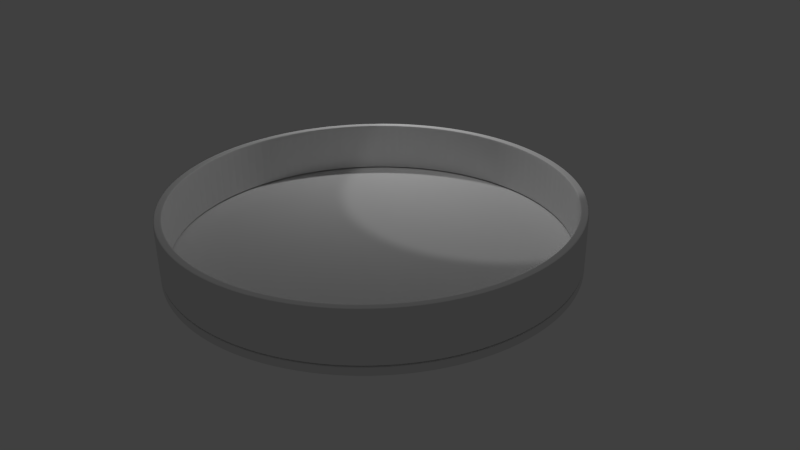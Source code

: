 # Source: bee_arena_2.blend  (saved by Blender 2.76.0; exported with 4.5.12 LTS)
import bpy
from mathutils import Matrix  # noqa: F401  (used for matrix-valued properties, if any)

bpy.ops.wm.read_factory_settings(use_empty=True)
scene = bpy.context.scene
scene.name = 'Scene'

# ---- collections
col_collection_1 = bpy.data.collections.new('Collection 1'); scene.collection.children.link(col_collection_1)
col_collection_2 = bpy.data.collections.new('Collection 2'); scene.collection.children.link(col_collection_2)

# ---- materials (node trees are filled in below, after node groups)
mat_arena_floor = bpy.data.materials.new('Arena Floor')
mat_arena_floor.alpha_threshold = 0.0
mat_arena_floor.use_transparent_shadow = False
mat_arena_floor.roughness = 0.5
mat_arena_glass = bpy.data.materials.new('Arena Glass')
mat_arena_glass.alpha_threshold = 0.0
mat_arena_glass.use_transparent_shadow = False
mat_arena_glass.roughness = 0.5

# ---- material node trees

# ---- world
world_world = bpy.data.worlds.new('World'); scene.world = world_world
world_world.color = (0.05088, 0.05088, 0.05088)
world_world.use_sun_shadow = False
world_world.sun_shadow_jitter_overblur = 0.0
world_world.cycles.sampling_method = 'MANUAL'
world_world.cycles.sample_map_resolution = 256

# ---- cameras
cam_camera = bpy.data.cameras.new('Camera')
cam_camera.clip_end = 100.0
cam_camera.lens = 35.0
cam_camera.sensor_width = 32.0
cam_camera.sensor_height = 18.0
cam_camera.ortho_scale = 7.314
cam_camera.dof.focus_distance = 0.0
cam_camera.dof.aperture_fstop = 128.0

# ---- lights
light_spot = bpy.data.lights.new('Spot', 'SPOT')
light_spot.transmission_factor = 0.0
light_spot.energy = 100.0
light_spot.shadow_buffer_clip_start = 0.5
light_spot.shadow_soft_size = 0.1
light_spot.shadow_maximum_resolution = 0.006
light_spot.use_absolute_resolution = True
light_spot.cycles.use_multiple_importance_sampling = False
light_point = bpy.data.lights.new('Point', 'POINT')
light_point.transmission_factor = 0.0
light_point.energy = 100.0
light_point.shadow_buffer_clip_start = 0.5
light_point.shadow_soft_size = 0.1
light_point.shadow_maximum_resolution = 0.006
light_point.use_absolute_resolution = True
light_point.cycles.use_multiple_importance_sampling = False

# ---- meshes
me_cylinder_002 = bpy.data.meshes.new('Cylinder.002')
me_cylinder_002.from_pydata([(0.0, 1.0, -1.0), (0.0, 1.0, 0.119), (0.1951, 0.9808, -1.0), (0.1951, 0.9808, 0.119), (0.3827, 0.9239, -1.0), (0.3827, 0.9239, 0.119), (0.5556, 0.8315, -1.0), (0.5556, 0.8315, 0.119), (0.7071, 0.7071, -1.0), (0.7071, 0.7071, 0.119), (0.8315, 0.5556, -1.0), (0.8315, 0.5556, 0.119), (0.9239, 0.3827, -1.0), (0.9239, 0.3827, 0.119), (0.9808, 0.1951, -1.0), (0.9808, 0.1951, 0.119), (1.0, 7.55e-08, -1.0), (1.0, 7.55e-08, 0.119), (0.9808, -0.1951, -1.0), (0.9808, -0.1951, 0.119), (0.9239, -0.3827, -1.0), (0.9239, -0.3827, 0.119), (0.8315, -0.5556, -1.0), (0.8315, -0.5556, 0.119), (0.7071, -0.7071, -1.0), (0.7071, -0.7071, 0.119), (0.5556, -0.8315, -1.0), (0.5556, -0.8315, 0.119), (0.3827, -0.9239, -1.0), (0.3827, -0.9239, 0.119), (0.1951, -0.9808, -1.0), (0.1951, -0.9808, 0.119), (-3.258e-07, -1.0, -1.0), (-3.258e-07, -1.0, 0.119), (-0.1951, -0.9808, -1.0), (-0.1951, -0.9808, 0.119), (-0.3827, -0.9239, -1.0), (-0.3827, -0.9239, 0.119), (-0.5556, -0.8315, -1.0), (-0.5556, -0.8315, 0.119), (-0.7071, -0.7071, -1.0), (-0.7071, -0.7071, 0.119), (-0.8315, -0.5556, -1.0), (-0.8315, -0.5556, 0.119), (-0.9239, -0.3827, -1.0), (-0.9239, -0.3827, 0.119), (-0.9808, -0.1951, -1.0), (-0.9808, -0.1951, 0.119), (-1.0, 9.656e-07, -1.0), (-1.0, 9.656e-07, 0.119), (-0.9808, 0.1951, -1.0), (-0.9808, 0.1951, 0.119), (-0.9239, 0.3827, -1.0), (-0.9239, 0.3827, 0.119), (-0.8315, 0.5556, -1.0), (-0.8315, 0.5556, 0.119), (-0.7071, 0.7071, -1.0), (-0.7071, 0.7071, 0.119), (-0.5556, 0.8315, -1.0), (-0.5556, 0.8315, 0.119), (-0.3827, 0.9239, -1.0), (-0.3827, 0.9239, 0.119), (-0.1951, 0.9808, -1.0), (-0.1951, 0.9808, 0.119), (0.0, 1.0, -0.2143), (0.1951, 0.9808, -0.2143), (0.3827, 0.9239, -0.2143), (0.5556, 0.8315, -0.2143), (0.7071, 0.7071, -0.2143), (0.8315, 0.5556, -0.2143), (0.9239, 0.3827, -0.2143), (0.9808, 0.1951, -0.2143), (1.0, 7.55e-08, -0.2143), (0.9808, -0.1951, -0.2143), (0.9239, -0.3827, -0.2143), (0.8315, -0.5556, -0.2143), (0.7071, -0.7071, -0.2143), (0.5556, -0.8315, -0.2143), (0.3827, -0.9239, -0.2143), (0.1951, -0.9808, -0.2143), (-3.258e-07, -1.0, -0.2143), (-0.1951, -0.9808, -0.2143), (-0.3827, -0.9239, -0.2143), (-0.5556, -0.8315, -0.2143), (-0.7071, -0.7071, -0.2143), (-0.8315, -0.5556, -0.2143), (-0.9239, -0.3827, -0.2143), (-0.9808, -0.1951, -0.2143), (-1.0, 9.656e-07, -0.2143), (-0.9808, 0.1951, -0.2143), (-0.9239, 0.3827, -0.2143), (-0.8315, 0.5556, -0.2143), (-0.7071, 0.7071, -0.2143), (-0.5556, 0.8315, -0.2143), (-0.3827, 0.9239, -0.2143), (-0.1951, 0.9808, -0.2143), (0.1951, 0.9808, -0.6795), (0.3827, 0.9239, -0.6795), (0.5556, 0.8315, -0.6795), (0.7071, 0.7071, -0.6795), (0.8315, 0.5556, -0.6795), (0.9239, 0.3827, -0.6795), (0.9808, 0.1951, -0.6795), (1.0, 7.55e-08, -0.6795), (0.9808, -0.1951, -0.6795), (0.9239, -0.3827, -0.6795), (0.8315, -0.5556, -0.6795), (0.7071, -0.7071, -0.6795), (0.5556, -0.8315, -0.6795), (0.3827, -0.9239, -0.6795), (0.1951, -0.9808, -0.6795), (-3.258e-07, -1.0, -0.6795), (-0.1951, -0.9808, -0.6795), (-0.3827, -0.9239, -0.6795), (-0.5556, -0.8315, -0.6795), (-0.7071, -0.7071, -0.6795), (-0.8315, -0.5556, -0.6795), (-0.9239, -0.3827, -0.6795), (-0.9808, -0.1951, -0.6795), (-1.0, 9.656e-07, -0.6795), (-0.9808, 0.1951, -0.6795), (-0.9239, 0.3827, -0.6795), (-0.8315, 0.5556, -0.6795), (-0.7071, 0.7071, -0.6795), (-0.5556, 0.8315, -0.6795), (-0.3827, 0.9239, -0.6795), (-0.1951, 0.9808, -0.6795), (0.0, 1.0, -0.6795), (0.192, 0.9653, 0.119), (1.87e-09, 0.9843, 0.119), (0.3767, 0.9093, 0.119), (0.5468, 0.8184, 0.119), (0.696, 0.696, 0.119), (0.8184, 0.5468, 0.119), (0.9093, 0.3767, 0.119), (0.9653, 0.192, 0.119), (0.9843, 7.894e-08, 0.119), (0.9653, -0.192, 0.119), (0.9093, -0.3767, 0.119), (0.8184, -0.5468, 0.119), (0.696, -0.696, 0.119), (0.5468, -0.8184, 0.119), (0.3767, -0.9093, 0.119), (0.192, -0.9653, 0.119), (-3.188e-07, -0.9843, 0.119), (-0.192, -0.9653, 0.119), (-0.3767, -0.9093, 0.119), (-0.5468, -0.8184, 0.119), (-0.696, -0.696, 0.119), (-0.8184, -0.5468, 0.119), (-0.9093, -0.3767, 0.119), (-0.9653, -0.192, 0.119), (-0.9843, 9.55e-07, 0.119), (-0.9653, 0.192, 0.119), (-0.9093, 0.3767, 0.119), (-0.8184, 0.5468, 0.119), (-0.696, 0.696, 0.119), (-0.5468, 0.8184, 0.119), (-0.3767, 0.9093, 0.119), (-0.192, 0.9653, 0.119), (2.983e-09, 0.9749, -1.0), (0.1902, 0.9561, -1.0), (0.3731, 0.9007, -1.0), (0.5416, 0.8106, -1.0), (0.6893, 0.6893, -1.0), (0.8106, 0.5416, -1.0), (0.9007, 0.3731, -1.0), (0.9561, 0.1902, -1.0), (0.9749, 8.1e-08, -1.0), (0.9561, -0.1902, -1.0), (0.9007, -0.3731, -1.0), (0.8106, -0.5416, -1.0), (0.6893, -0.6893, -1.0), (0.5416, -0.8106, -1.0), (0.3731, -0.9007, -1.0), (0.1902, -0.9561, -1.0), (-3.147e-07, -0.9749, -1.0), (-0.1902, -0.9561, -1.0), (-0.3731, -0.9007, -1.0), (-0.5416, -0.8106, -1.0), (-0.6893, -0.6893, -1.0), (-0.8106, -0.5416, -1.0), (-0.9007, -0.3731, -1.0), (-0.9561, -0.1902, -1.0), (-0.9749, 9.487e-07, -1.0), (-0.9561, 0.1902, -1.0), (-0.9007, 0.3731, -1.0), (-0.8106, 0.5416, -1.0), (-0.6893, 0.6893, -1.0), (-0.5416, 0.8106, -1.0), (-0.3731, 0.9007, -1.0), (-0.1902, 0.9561, -1.0)], [], [(64, 1, 3, 65), (65, 3, 5, 66), (66, 5, 7, 67), (67, 7, 9, 68), (68, 9, 11, 69), (69, 11, 13, 70), (70, 13, 15, 71), (71, 15, 17, 72), (72, 17, 19, 73), (73, 19, 21, 74), (74, 21, 23, 75), (75, 23, 25, 76), (76, 25, 27, 77), (77, 27, 29, 78), (78, 29, 31, 79), (79, 31, 33, 80), (80, 33, 35, 81), (81, 35, 37, 82), (82, 37, 39, 83), (83, 39, 41, 84), (84, 41, 43, 85), (85, 43, 45, 86), (86, 45, 47, 87), (87, 47, 49, 88), (88, 49, 51, 89), (89, 51, 53, 90), (90, 53, 55, 91), (91, 55, 57, 92), (92, 57, 59, 93), (93, 59, 61, 94), (15, 13, 134, 135), (95, 63, 1, 64), (94, 61, 63, 95), (48, 50, 185, 184), (125, 94, 95, 126), (126, 95, 64, 127), (124, 93, 94, 125), (123, 92, 93, 124), (122, 91, 92, 123), (121, 90, 91, 122), (120, 89, 90, 121), (119, 88, 89, 120), (118, 87, 88, 119), (117, 86, 87, 118), (116, 85, 86, 117), (115, 84, 85, 116), (114, 83, 84, 115), (113, 82, 83, 114), (112, 81, 82, 113), (111, 80, 81, 112), (110, 79, 80, 111), (109, 78, 79, 110), (108, 77, 78, 109), (107, 76, 77, 108), (106, 75, 76, 107), (105, 74, 75, 106), (104, 73, 74, 105), (103, 72, 73, 104), (102, 71, 72, 103), (101, 70, 71, 102), (100, 69, 70, 101), (99, 68, 69, 100), (98, 67, 68, 99), (97, 66, 67, 98), (96, 65, 66, 97), (127, 64, 65, 96), (0, 127, 96, 2), (2, 96, 97, 4), (4, 97, 98, 6), (6, 98, 99, 8), (8, 99, 100, 10), (10, 100, 101, 12), (12, 101, 102, 14), (14, 102, 103, 16), (16, 103, 104, 18), (18, 104, 105, 20), (20, 105, 106, 22), (22, 106, 107, 24), (24, 107, 108, 26), (26, 108, 109, 28), (28, 109, 110, 30), (30, 110, 111, 32), (32, 111, 112, 34), (34, 112, 113, 36), (36, 113, 114, 38), (38, 114, 115, 40), (40, 115, 116, 42), (42, 116, 117, 44), (44, 117, 118, 46), (46, 118, 119, 48), (48, 119, 120, 50), (50, 120, 121, 52), (52, 121, 122, 54), (54, 122, 123, 56), (56, 123, 124, 58), (58, 124, 125, 60), (62, 126, 127, 0), (60, 125, 126, 62), (128, 129, 159, 158, 157, 156, 155, 154, 153, 152, 151, 150, 149, 148, 147, 146, 145, 144, 143, 142, 141, 140, 139, 138, 137, 136, 135, 134, 133, 132, 131, 130), (33, 31, 143, 144), (51, 49, 152, 153), (7, 5, 130, 131), (25, 23, 139, 140), (43, 41, 148, 149), (61, 59, 157, 158), (17, 15, 135, 136), (35, 33, 144, 145), (53, 51, 153, 154), (9, 7, 131, 132), (27, 25, 140, 141), (45, 43, 149, 150), (63, 61, 158, 159), (19, 17, 136, 137), (37, 35, 145, 146), (55, 53, 154, 155), (11, 9, 132, 133), (29, 27, 141, 142), (47, 45, 150, 151), (3, 1, 129, 128), (1, 63, 159, 129), (21, 19, 137, 138), (39, 37, 146, 147), (57, 55, 155, 156), (13, 11, 133, 134), (31, 29, 142, 143), (49, 47, 151, 152), (5, 3, 128, 130), (23, 21, 138, 139), (41, 39, 147, 148), (59, 57, 156, 157), (160, 161, 162, 163, 164, 165, 166, 167, 168, 169, 170, 171, 172, 173, 174, 175, 176, 177, 178, 179, 180, 181, 182, 183, 184, 185, 186, 187, 188, 189, 190, 191), (4, 6, 163, 162), (22, 24, 172, 171), (40, 42, 181, 180), (58, 60, 190, 189), (14, 16, 168, 167), (32, 34, 177, 176), (50, 52, 186, 185), (6, 8, 164, 163), (24, 26, 173, 172), (42, 44, 182, 181), (60, 62, 191, 190), (16, 18, 169, 168), (34, 36, 178, 177), (52, 54, 187, 186), (8, 10, 165, 164), (26, 28, 174, 173), (44, 46, 183, 182), (0, 2, 161, 160), (62, 0, 160, 191), (18, 20, 170, 169), (36, 38, 179, 178), (54, 56, 188, 187), (10, 12, 166, 165), (28, 30, 175, 174), (46, 48, 184, 183), (2, 4, 162, 161), (20, 22, 171, 170), (38, 40, 180, 179), (56, 58, 189, 188), (12, 14, 167, 166), (30, 32, 176, 175)])
me_cylinder_002.materials.append(mat_arena_floor)
me_cylinder_002.use_remesh_preserve_volume = False
me_cylinder_002.use_remesh_preserve_attributes = False
me_cylinder_002.use_mirror_vertex_groups = False
me_cylinder_002.update()
me_cylinder_004 = bpy.data.meshes.new('Cylinder.004')
me_cylinder_004.from_pydata([(-7.194e-08, 1.0, -0.1254), (-7.194e-08, 1.0, 0.1254), (0.1951, 0.9808, -0.1254), (0.1951, 0.9808, 0.1254), (0.3827, 0.9239, -0.1254), (0.3827, 0.9239, 0.1254), (0.5556, 0.8315, -0.1254), (0.5556, 0.8315, 0.1254), (0.7071, 0.7071, -0.1254), (0.7071, 0.7071, 0.1254), (0.8315, 0.5556, -0.1254), (0.8315, 0.5556, 0.1254), (0.9239, 0.3827, -0.1254), (0.9239, 0.3827, 0.1254), (0.9808, 0.1951, -0.1254), (0.9808, 0.1951, 0.1254), (1.0, -2.537e-07, -0.1254), (1.0, -2.537e-07, 0.1254), (0.9808, -0.1951, -0.1254), (0.9808, -0.1951, 0.1254), (0.9239, -0.3827, -0.1254), (0.9239, -0.3827, 0.1254), (0.8315, -0.5556, -0.1254), (0.8315, -0.5556, 0.1254), (0.7071, -0.7071, -0.1254), (0.7071, -0.7071, 0.1254), (0.5556, -0.8315, -0.1254), (0.5556, -0.8315, 0.1254), (0.3827, -0.9239, -0.1254), (0.3827, -0.9239, 0.1254), (0.1951, -0.9808, -0.1254), (0.1951, -0.9808, 0.1254), (-3.978e-07, -1.0, -0.1254), (-3.978e-07, -1.0, 0.1254), (-0.1951, -0.9808, -0.1254), (-0.1951, -0.9808, 0.1254), (-0.3827, -0.9239, -0.1254), (-0.3827, -0.9239, 0.1254), (-0.5556, -0.8315, -0.1254), (-0.5556, -0.8315, 0.1254), (-0.7071, -0.7071, -0.1254), (-0.7071, -0.7071, 0.1254), (-0.8315, -0.5556, -0.1254), (-0.8315, -0.5556, 0.1254), (-0.9239, -0.3827, -0.1254), (-0.9239, -0.3827, 0.1254), (-0.9808, -0.1951, -0.1254), (-0.9808, -0.1951, 0.1254), (-1.0, 6.364e-07, -0.1254), (-1.0, 6.364e-07, 0.1254), (-0.9808, 0.1951, -0.1254), (-0.9808, 0.1951, 0.1254), (-0.9239, 0.3827, -0.1254), (-0.9239, 0.3827, 0.1254), (-0.8315, 0.5556, -0.1254), (-0.8315, 0.5556, 0.1254), (-0.7071, 0.7071, -0.1254), (-0.7071, 0.7071, 0.1254), (-0.5556, 0.8315, -0.1254), (-0.5556, 0.8315, 0.1254), (-0.3827, 0.9239, -0.1254), (-0.3827, 0.9239, 0.1254), (-0.1951, 0.9808, -0.1254), (-0.1951, 0.9808, 0.1254), (0.1876, 0.9431, 0.1254), (-6.621e-08, 0.9616, 0.1254), (0.368, 0.8884, 0.1254), (0.5342, 0.7995, 0.1254), (0.6799, 0.6799, 0.1254), (0.7995, 0.5342, 0.1254), (0.8884, 0.368, 0.1254), (0.9431, 0.1876, 0.1254), (0.9616, -2.447e-07, 0.1254), (0.9431, -0.1876, 0.1254), (0.8884, -0.368, 0.1254), (0.7995, -0.5342, 0.1254), (0.6799, -0.6799, 0.1254), (0.5342, -0.7995, 0.1254), (0.368, -0.8884, 0.1254), (0.1876, -0.9431, 0.1254), (-3.795e-07, -0.9616, 0.1254), (-0.1876, -0.9431, 0.1254), (-0.368, -0.8884, 0.1254), (-0.5342, -0.7995, 0.1254), (-0.6799, -0.6799, 0.1254), (-0.7995, -0.5342, 0.1254), (-0.8884, -0.368, 0.1254), (-0.9431, -0.1876, 0.1254), (-0.9616, 6.112e-07, 0.1254), (-0.9431, 0.1876, 0.1254), (-0.8884, 0.368, 0.1254), (-0.7995, 0.5342, 0.1254), (-0.6799, 0.6799, 0.1254), (-0.5342, 0.7995, 0.1254), (-0.368, 0.8884, 0.1254), (-0.1876, 0.9431, 0.1254), (0.1876, 0.9431, -0.1254), (-6.621e-08, 0.9616, -0.1254), (0.368, 0.8884, -0.1254), (0.5342, 0.7995, -0.1254), (0.6799, 0.6799, -0.1254), (0.7995, 0.5342, -0.1254), (0.8884, 0.368, -0.1254), (0.9431, 0.1876, -0.1254), (0.9616, -2.447e-07, -0.1254), (0.9431, -0.1876, -0.1254), (0.8884, -0.368, -0.1254), (0.7995, -0.5342, -0.1254), (0.6799, -0.6799, -0.1254), (0.5342, -0.7995, -0.1254), (0.368, -0.8884, -0.1254), (0.1876, -0.9431, -0.1254), (-3.795e-07, -0.9616, -0.1254), (-0.1876, -0.9431, -0.1254), (-0.368, -0.8884, -0.1254), (-0.5342, -0.7995, -0.1254), (-0.6799, -0.6799, -0.1254), (-0.7995, -0.5342, -0.1254), (-0.8884, -0.368, -0.1254), (-0.9431, -0.1876, -0.1254), (-0.9616, 6.112e-07, -0.1254), (-0.9431, 0.1876, -0.1254), (-0.8884, 0.368, -0.1254), (-0.7995, 0.5342, -0.1254), (-0.6799, 0.6799, -0.1254), (-0.5342, 0.7995, -0.1254), (-0.368, 0.8884, -0.1254), (-0.1876, 0.9431, -0.1254), (-7.194e-08, 1.0, 0.111), (0.1951, 0.9808, 0.111), (0.3827, 0.9239, 0.111), (0.5556, 0.8315, 0.111), (0.7071, 0.7071, 0.111), (0.8315, 0.5556, 0.111), (0.9239, 0.3827, 0.111), (0.9808, 0.1951, 0.111), (1.0, -2.537e-07, 0.111), (0.9808, -0.1951, 0.111), (0.9239, -0.3827, 0.111), (0.8315, -0.5556, 0.111), (0.7071, -0.7071, 0.111), (0.5556, -0.8315, 0.111), (0.3827, -0.9239, 0.111), (0.1951, -0.9808, 0.111), (-3.978e-07, -1.0, 0.111), (-0.1951, -0.9808, 0.111), (-0.3827, -0.9239, 0.111), (-0.5556, -0.8315, 0.111), (-0.7071, -0.7071, 0.111), (-0.8315, -0.5556, 0.111), (-0.9239, -0.3827, 0.111), (-0.9808, -0.1951, 0.111), (-1.0, 6.364e-07, 0.111), (-0.9808, 0.1951, 0.111), (-0.9239, 0.3827, 0.111), (-0.8315, 0.5556, 0.111), (-0.7071, 0.7071, 0.111), (-0.5556, 0.8315, 0.111), (-0.3827, 0.9239, 0.111), (-0.1951, 0.9808, 0.111), (0.1951, 0.9808, -0.113), (0.3827, 0.9239, -0.113), (0.5556, 0.8315, -0.113), (0.7071, 0.7071, -0.113), (0.8315, 0.5556, -0.113), (0.9239, 0.3827, -0.113), (0.9808, 0.1951, -0.113), (1.0, -2.537e-07, -0.113), (0.9808, -0.1951, -0.113), (0.9239, -0.3827, -0.113), (0.8315, -0.5556, -0.113), (0.7071, -0.7071, -0.113), (0.5556, -0.8315, -0.113), (0.3827, -0.9239, -0.113), (0.1951, -0.9808, -0.113), (-3.978e-07, -1.0, -0.113), (-0.1951, -0.9808, -0.113), (-0.3827, -0.9239, -0.113), (-0.5556, -0.8315, -0.113), (-0.7071, -0.7071, -0.113), (-0.8315, -0.5556, -0.113), (-0.9239, -0.3827, -0.113), (-0.9808, -0.1951, -0.113), (-1.0, 6.364e-07, -0.113), (-0.9808, 0.1951, -0.113), (-0.9239, 0.3827, -0.113), (-0.8315, 0.5556, -0.113), (-0.7071, 0.7071, -0.113), (-0.5556, 0.8315, -0.113), (-0.3827, 0.9239, -0.113), (-0.1951, 0.9808, -0.113), (-7.194e-08, 1.0, -0.113), (0.5342, -0.7995, 0.114), (0.368, -0.8884, 0.114), (-6.621e-08, 0.9616, 0.114), (0.1876, 0.9431, 0.114), (-0.7995, 0.5342, 0.114), (-0.6799, 0.6799, 0.114), (0.1876, -0.9431, 0.114), (0.368, 0.8884, 0.114), (-0.5342, 0.7995, 0.114), (-3.795e-07, -0.9616, 0.114), (0.5342, 0.7995, 0.114), (-0.368, 0.8884, 0.114), (-0.1876, -0.9431, 0.114), (0.6799, 0.6799, 0.114), (-0.1876, 0.9431, 0.114), (-0.368, -0.8884, 0.114), (0.7995, 0.5342, 0.114), (-0.5342, -0.7995, 0.114), (0.8884, 0.368, 0.114), (-0.6799, -0.6799, 0.114), (0.9431, 0.1876, 0.114), (-0.7995, -0.5342, 0.114), (0.9616, -2.447e-07, 0.114), (-0.8884, -0.368, 0.114), (0.9431, -0.1876, 0.114), (-0.9431, -0.1876, 0.114), (0.8884, -0.368, 0.114), (-0.9616, 6.112e-07, 0.114), (0.7995, -0.5342, 0.114), (-0.9431, 0.1876, 0.114), (0.6799, -0.6799, 0.114), (-0.8884, 0.368, 0.114), (0.5342, -0.7995, -0.1141), (-6.621e-08, 0.9616, -0.1141), (-0.7995, 0.5342, -0.1141), (0.368, -0.8884, -0.1141), (0.1876, 0.9431, -0.1141), (-0.6799, 0.6799, -0.1141), (0.1876, -0.9431, -0.1141), (0.368, 0.8884, -0.1141), (-0.5342, 0.7995, -0.1141), (-3.795e-07, -0.9616, -0.1141), (0.5342, 0.7995, -0.1141), (-0.368, 0.8884, -0.1141), (-0.1876, -0.9431, -0.1141), (0.6799, 0.6799, -0.1141), (-0.1876, 0.9431, -0.1141), (-0.368, -0.8884, -0.1141), (0.7995, 0.5342, -0.1141), (-0.5342, -0.7995, -0.1141), (0.8884, 0.368, -0.1141), (-0.6799, -0.6799, -0.1141), (0.9431, 0.1876, -0.1141), (-0.7995, -0.5342, -0.1141), (0.9616, -2.447e-07, -0.1141), (-0.8884, -0.368, -0.1141), (0.9431, -0.1876, -0.1141), (-0.9431, -0.1876, -0.1141), (0.8884, -0.368, -0.1141), (-0.9616, 6.112e-07, -0.1141), (0.7995, -0.5342, -0.1141), (-0.9431, 0.1876, -0.1141), (0.6799, -0.6799, -0.1141), (-0.8884, 0.368, -0.1141), (0.9534, -0.1897, 0.1254), (0.8981, -0.372, 0.1254), (-0.372, -0.8981, 0.1254), (-0.5401, -0.8083, 0.1254), (-0.8083, 0.5401, 0.1254), (-0.6874, 0.6874, 0.1254), (0.8083, 0.5401, 0.1254), (0.8981, 0.372, 0.1254), (0.372, -0.8981, 0.1254), (0.1897, -0.9534, 0.1254), (-0.9534, -0.1897, 0.1254), (-0.9721, 6.183e-07, 0.1254), (0.1897, 0.9534, 0.1254), (0.372, 0.8981, 0.1254), (0.8083, -0.5401, 0.1254), (-0.6874, -0.6874, 0.1254), (-0.5401, 0.8083, 0.1254), (0.9534, 0.1897, 0.1254), (-3.842e-07, -0.9721, 0.1254), (-0.9534, 0.1897, 0.1254), (0.5401, 0.8083, 0.1254), (0.6874, -0.6874, 0.1254), (-0.8083, -0.5401, 0.1254), (-0.372, 0.8981, 0.1254), (0.9721, -2.47e-07, 0.1254), (-0.1897, -0.9534, 0.1254), (-0.8981, 0.372, 0.1254), (0.6874, 0.6874, 0.1254), (0.5401, -0.8083, 0.1254), (-0.8981, -0.372, 0.1254), (-0.1896, 0.9534, 0.1254), (-6.746e-08, 0.9721, 0.1254), (0.9142, -0.3787, 0.1254), (-0.5497, -0.8227, 0.1254), (-0.6997, 0.6997, 0.1254), (0.9142, 0.3787, 0.1254), (0.193, -0.9705, 0.1254), (-0.9895, 6.293e-07, 0.1254), (0.3787, 0.9142, 0.1254), (0.8227, -0.5497, 0.1254), (-0.6997, -0.6997, 0.1254), (-0.5497, 0.8227, 0.1254), (0.9705, 0.193, 0.1254), (-3.931e-07, -0.9895, 0.1254), (-0.9705, 0.193, 0.1254), (0.5497, 0.8227, 0.1254), (0.6997, -0.6997, 0.1254), (-0.8227, -0.5497, 0.1254), (-0.3787, 0.9142, 0.1254), (0.9895, -2.514e-07, 0.1254), (-0.193, -0.9705, 0.1254), (-0.9142, 0.3787, 0.1254), (0.6997, 0.6997, 0.1254), (0.5497, -0.8227, 0.1254), (-0.9142, -0.3787, 0.1254), (-0.193, 0.9705, 0.1254), (0.9705, -0.193, 0.1254), (-0.3787, -0.9142, 0.1254), (-0.8227, 0.5497, 0.1254), (0.8227, 0.5497, 0.1254), (0.3787, -0.9142, 0.1254), (-0.9705, -0.193, 0.1254), (0.193, 0.9705, 0.1254), (-7.07e-08, 0.9895, 0.1254), (-3.825e-07, -0.9679, -0.1254), (-0.1888, -0.9493, -0.1254), (-0.3704, -0.8942, -0.1254), (-0.5377, -0.8048, -0.1254), (-0.6844, -0.6844, -0.1254), (-0.8048, -0.5377, -0.1254), (0.1888, -0.9493, -0.1254), (0.3704, -0.8942, -0.1254), (0.5377, -0.8048, -0.1254), (0.6844, -0.6844, -0.1254), (0.8048, -0.5377, -0.1254), (0.8942, -0.3704, -0.1254), (0.9493, -0.1888, -0.1254), (0.9679, -2.462e-07, -0.1254), (0.9493, 0.1888, -0.1254), (0.8942, 0.3704, -0.1254), (0.8048, 0.5377, -0.1254), (0.6844, 0.6844, -0.1254), (0.5377, 0.8048, -0.1254), (0.3704, 0.8942, -0.1254), (0.1888, 0.9493, -0.1254), (-6.715e-08, 0.9679, -0.1254), (-0.1888, 0.9493, -0.1254), (-0.3704, 0.8942, -0.1254), (-0.5377, 0.8048, -0.1254), (-0.6844, 0.6844, -0.1254), (-0.8048, 0.5377, -0.1254), (-0.8942, 0.3704, -0.1254), (-0.9493, 0.1888, -0.1254), (-0.9679, 6.154e-07, -0.1254), (-0.9493, -0.1888, -0.1254), (-0.8942, -0.3704, -0.1254), (-3.957e-07, -0.9955, -0.1254), (-0.1942, -0.9764, -0.1254), (-0.381, -0.9198, -0.1254), (-0.5531, -0.8278, -0.1254), (-0.704, -0.704, -0.1254), (-0.8278, -0.5531, -0.1254), (0.1942, -0.9764, -0.1254), (0.381, -0.9198, -0.1254), (0.5531, -0.8278, -0.1254), (0.704, -0.704, -0.1254), (0.8278, -0.5531, -0.1254), (0.9198, -0.381, -0.1254), (0.9764, -0.1942, -0.1254), (0.9955, -2.527e-07, -0.1254), (0.9764, 0.1942, -0.1254), (0.9198, 0.381, -0.1254), (0.8278, 0.5531, -0.1254), (0.704, 0.704, -0.1254), (0.5531, 0.8278, -0.1254), (0.381, 0.9198, -0.1254), (0.1942, 0.9764, -0.1254), (-7.128e-08, 0.9955, -0.1254), (-0.1942, 0.9764, -0.1254), (-0.381, 0.9198, -0.1254), (-0.5531, 0.8278, -0.1254), (-0.704, 0.704, -0.1254), (-0.8278, 0.5531, -0.1254), (-0.9198, 0.381, -0.1254), (-0.9764, 0.1942, -0.1254), (-0.9955, 6.335e-07, -0.1254), (-0.9764, -0.1942, -0.1254), (-0.9198, -0.381, -0.1254)], [], [(128, 1, 3, 129), (129, 3, 5, 130), (130, 5, 7, 131), (131, 7, 9, 132), (132, 9, 11, 133), (133, 11, 13, 134), (134, 13, 15, 135), (135, 15, 17, 136), (136, 17, 19, 137), (137, 19, 21, 138), (138, 21, 23, 139), (139, 23, 25, 140), (140, 25, 27, 141), (141, 27, 29, 142), (142, 29, 31, 143), (143, 31, 33, 144), (144, 33, 35, 145), (145, 35, 37, 146), (146, 37, 39, 147), (147, 39, 41, 148), (148, 41, 43, 149), (149, 43, 45, 150), (150, 45, 47, 151), (151, 47, 49, 152), (152, 49, 51, 153), (153, 51, 53, 154), (154, 53, 55, 155), (155, 55, 57, 156), (156, 57, 59, 157), (157, 59, 61, 158), (257, 256, 73, 74), (159, 63, 1, 128), (158, 61, 63, 159), (227, 224, 109, 110), (259, 258, 82, 83), (261, 260, 91, 92), (263, 262, 69, 70), (265, 264, 78, 79), (267, 266, 87, 88), (269, 268, 64, 66), (270, 257, 74, 75), (271, 259, 83, 84), (272, 261, 92, 93), (273, 263, 70, 71), (274, 265, 79, 80), (275, 267, 88, 89), (276, 269, 66, 67), (277, 270, 75, 76), (278, 271, 84, 85), (279, 272, 93, 94), (280, 273, 71, 72), (281, 274, 80, 81), (282, 275, 89, 90), (283, 276, 67, 68), (284, 277, 76, 77), (285, 278, 85, 86), (286, 279, 94, 95), (256, 280, 72, 73), (258, 281, 81, 82), (260, 282, 90, 91), (262, 283, 68, 69), (264, 284, 77, 78), (266, 285, 86, 87), (268, 287, 65, 64), (287, 286, 95, 65), (228, 225, 97, 96), (229, 226, 123, 124), (230, 227, 110, 111), (231, 228, 96, 98), (232, 229, 124, 125), (233, 230, 111, 112), (234, 231, 98, 99), (235, 232, 125, 126), (236, 233, 112, 113), (237, 234, 99, 100), (238, 235, 126, 127), (239, 236, 113, 114), (240, 237, 100, 101), (225, 238, 127, 97), (241, 239, 114, 115), (242, 240, 101, 102), (243, 241, 115, 116), (244, 242, 102, 103), (245, 243, 116, 117), (246, 244, 103, 104), (247, 245, 117, 118), (248, 246, 104, 105), (249, 247, 118, 119), (250, 248, 105, 106), (251, 249, 119, 120), (252, 250, 106, 107), (253, 251, 120, 121), (254, 252, 107, 108), (255, 253, 121, 122), (224, 254, 108, 109), (226, 255, 122, 123), (320, 321, 113, 112), (321, 322, 114, 113), (322, 323, 115, 114), (323, 324, 116, 115), (324, 325, 117, 116), (326, 320, 112, 111), (327, 326, 111, 110), (328, 327, 110, 109), (329, 328, 109, 108), (330, 329, 108, 107), (331, 330, 107, 106), (332, 331, 106, 105), (333, 332, 105, 104), (334, 333, 104, 103), (335, 334, 103, 102), (336, 335, 102, 101), (337, 336, 101, 100), (338, 337, 100, 99), (339, 338, 99, 98), (340, 339, 98, 96), (341, 340, 96, 97), (342, 341, 97, 127), (343, 342, 127, 126), (344, 343, 126, 125), (345, 344, 125, 124), (346, 345, 124, 123), (347, 346, 123, 122), (348, 347, 122, 121), (349, 348, 121, 120), (350, 349, 120, 119), (351, 350, 119, 118), (325, 351, 118, 117), (189, 158, 159, 190), (190, 159, 128, 191), (188, 157, 158, 189), (187, 156, 157, 188), (186, 155, 156, 187), (185, 154, 155, 186), (184, 153, 154, 185), (183, 152, 153, 184), (182, 151, 152, 183), (181, 150, 151, 182), (180, 149, 150, 181), (179, 148, 149, 180), (178, 147, 148, 179), (177, 146, 147, 178), (176, 145, 146, 177), (175, 144, 145, 176), (174, 143, 144, 175), (173, 142, 143, 174), (172, 141, 142, 173), (171, 140, 141, 172), (170, 139, 140, 171), (169, 138, 139, 170), (168, 137, 138, 169), (167, 136, 137, 168), (166, 135, 136, 167), (165, 134, 135, 166), (164, 133, 134, 165), (163, 132, 133, 164), (162, 131, 132, 163), (161, 130, 131, 162), (160, 129, 130, 161), (191, 128, 129, 160), (0, 191, 160, 2), (2, 160, 161, 4), (4, 161, 162, 6), (6, 162, 163, 8), (8, 163, 164, 10), (10, 164, 165, 12), (12, 165, 166, 14), (14, 166, 167, 16), (16, 167, 168, 18), (18, 168, 169, 20), (20, 169, 170, 22), (22, 170, 171, 24), (24, 171, 172, 26), (26, 172, 173, 28), (28, 173, 174, 30), (30, 174, 175, 32), (32, 175, 176, 34), (34, 176, 177, 36), (36, 177, 178, 38), (38, 178, 179, 40), (40, 179, 180, 42), (42, 180, 181, 44), (44, 181, 182, 46), (46, 182, 183, 48), (48, 183, 184, 50), (50, 184, 185, 52), (52, 185, 186, 54), (54, 186, 187, 56), (56, 187, 188, 58), (58, 188, 189, 60), (62, 190, 191, 0), (60, 189, 190, 62), (91, 90, 223, 196), (77, 76, 222, 192), (90, 89, 221, 223), (76, 75, 220, 222), (89, 88, 219, 221), (75, 74, 218, 220), (88, 87, 217, 219), (74, 73, 216, 218), (87, 86, 215, 217), (73, 72, 214, 216), (86, 85, 213, 215), (72, 71, 212, 214), (85, 84, 211, 213), (71, 70, 210, 212), (84, 83, 209, 211), (70, 69, 208, 210), (83, 82, 207, 209), (65, 95, 206, 194), (69, 68, 205, 208), (82, 81, 204, 207), (95, 94, 203, 206), (68, 67, 202, 205), (81, 80, 201, 204), (94, 93, 200, 203), (67, 66, 199, 202), (80, 79, 198, 201), (93, 92, 197, 200), (66, 64, 195, 199), (79, 78, 193, 198), (92, 91, 196, 197), (64, 65, 194, 195), (78, 77, 192, 193), (196, 223, 255, 226), (192, 222, 254, 224), (223, 221, 253, 255), (222, 220, 252, 254), (221, 219, 251, 253), (220, 218, 250, 252), (219, 217, 249, 251), (218, 216, 248, 250), (217, 215, 247, 249), (216, 214, 246, 248), (215, 213, 245, 247), (214, 212, 244, 246), (213, 211, 243, 245), (212, 210, 242, 244), (211, 209, 241, 243), (210, 208, 240, 242), (209, 207, 239, 241), (194, 206, 238, 225), (208, 205, 237, 240), (207, 204, 236, 239), (206, 203, 235, 238), (205, 202, 234, 237), (204, 201, 233, 236), (203, 200, 232, 235), (202, 199, 231, 234), (201, 198, 230, 233), (200, 197, 229, 232), (199, 195, 228, 231), (198, 193, 227, 230), (197, 196, 226, 229), (195, 194, 225, 228), (193, 192, 224, 227), (319, 311, 286, 287), (318, 319, 287, 268), (317, 310, 285, 266), (316, 309, 284, 264), (315, 308, 283, 262), (314, 307, 282, 260), (313, 306, 281, 258), (312, 305, 280, 256), (311, 304, 279, 286), (310, 303, 278, 285), (309, 302, 277, 284), (308, 301, 276, 283), (307, 300, 275, 282), (306, 299, 274, 281), (305, 298, 273, 280), (304, 297, 272, 279), (303, 296, 271, 278), (302, 295, 270, 277), (301, 294, 269, 276), (300, 293, 267, 275), (299, 292, 265, 274), (298, 291, 263, 273), (297, 290, 261, 272), (296, 289, 259, 271), (295, 288, 257, 270), (294, 318, 268, 269), (293, 317, 266, 267), (292, 316, 264, 265), (291, 315, 262, 263), (290, 314, 260, 261), (289, 313, 258, 259), (288, 312, 256, 257), (21, 19, 312, 288), (39, 37, 313, 289), (57, 55, 314, 290), (13, 11, 315, 291), (31, 29, 316, 292), (49, 47, 317, 293), (5, 3, 318, 294), (23, 21, 288, 295), (41, 39, 289, 296), (59, 57, 290, 297), (15, 13, 291, 298), (33, 31, 292, 299), (51, 49, 293, 300), (7, 5, 294, 301), (25, 23, 295, 302), (43, 41, 296, 303), (61, 59, 297, 304), (17, 15, 298, 305), (35, 33, 299, 306), (53, 51, 300, 307), (9, 7, 301, 308), (27, 25, 302, 309), (45, 43, 303, 310), (63, 61, 304, 311), (19, 17, 305, 312), (37, 35, 306, 313), (55, 53, 307, 314), (11, 9, 308, 315), (29, 27, 309, 316), (47, 45, 310, 317), (3, 1, 319, 318), (1, 63, 311, 319), (357, 383, 351, 325), (383, 382, 350, 351), (382, 381, 349, 350), (381, 380, 348, 349), (380, 379, 347, 348), (379, 378, 346, 347), (378, 377, 345, 346), (377, 376, 344, 345), (376, 375, 343, 344), (375, 374, 342, 343), (374, 373, 341, 342), (373, 372, 340, 341), (372, 371, 339, 340), (371, 370, 338, 339), (370, 369, 337, 338), (369, 368, 336, 337), (368, 367, 335, 336), (367, 366, 334, 335), (366, 365, 333, 334), (365, 364, 332, 333), (364, 363, 331, 332), (363, 362, 330, 331), (362, 361, 329, 330), (361, 360, 328, 329), (360, 359, 327, 328), (359, 358, 326, 327), (358, 352, 320, 326), (356, 357, 325, 324), (355, 356, 324, 323), (354, 355, 323, 322), (353, 354, 322, 321), (352, 353, 321, 320), (32, 34, 353, 352), (34, 36, 354, 353), (36, 38, 355, 354), (38, 40, 356, 355), (40, 42, 357, 356), (30, 32, 352, 358), (28, 30, 358, 359), (26, 28, 359, 360), (24, 26, 360, 361), (22, 24, 361, 362), (20, 22, 362, 363), (18, 20, 363, 364), (16, 18, 364, 365), (14, 16, 365, 366), (12, 14, 366, 367), (10, 12, 367, 368), (8, 10, 368, 369), (6, 8, 369, 370), (4, 6, 370, 371), (2, 4, 371, 372), (0, 2, 372, 373), (62, 0, 373, 374), (60, 62, 374, 375), (58, 60, 375, 376), (56, 58, 376, 377), (54, 56, 377, 378), (52, 54, 378, 379), (50, 52, 379, 380), (48, 50, 380, 381), (46, 48, 381, 382), (44, 46, 382, 383), (42, 44, 383, 357)])
me_cylinder_004.materials.append(mat_arena_glass)
me_cylinder_004.use_remesh_preserve_volume = False
me_cylinder_004.use_remesh_preserve_attributes = False
me_cylinder_004.use_mirror_vertex_groups = False
me_cylinder_004.update()

# ---- objects
ob_arena_floor = bpy.data.objects.new('Arena Floor', me_cylinder_002)
ob_spot = bpy.data.objects.new('Spot', light_spot)
ob_point = bpy.data.objects.new('Point', light_point)
ob_camera = bpy.data.objects.new('Camera', cam_camera)
ob_arena_glass = bpy.data.objects.new('Arena Glass', me_cylinder_004)

# ---- transforms, parenting, visibility, modifiers, constraints
ob_arena_floor.location = (-6.005e-08, -2.748e-07, 0.1214)
ob_arena_floor.scale = (2.669, 2.669, 0.1058)
ob_arena_floor.lineart.crease_threshold = 0.0
_m = ob_arena_floor.modifiers.new('Subsurf', 'SUBSURF')
_m.uv_smooth = 'PRESERVE_CORNERS'
_m.quality = 2
_m.levels = 3
_m.show_only_control_edges = False
ob_spot.location = (-0.04553, 2.392, 5.682)
ob_spot.lineart.crease_threshold = 0.0
ob_point.location = (-2.34, 2.392, 3.369)
ob_point.lineart.crease_threshold = 0.0
ob_camera.location = (7.481, -6.508, 5.344)
ob_camera.rotation_euler = (1.109, 0.01082, 0.8149)
ob_camera.lock_rotations_4d = False
ob_camera.empty_display_type = 'ARROWS'
ob_camera.color = (0.0, 0.0, 0.0, 0.0)
ob_camera.display_type = 'WIRE'
ob_camera.lineart.crease_threshold = 0.0
ob_arena_glass.location = (1.32e-07, 6.04e-07, 0.4833)
ob_arena_glass.scale = (2.669, 2.669, 2.669)
ob_arena_glass.lineart.crease_threshold = 0.0
_m = ob_arena_glass.modifiers.new('Subsurf', 'SUBSURF')
_m.uv_smooth = 'PRESERVE_CORNERS'
_m.quality = 2
_m.levels = 3
_m.show_only_control_edges = False

# ---- collection membership
col_collection_1.objects.link(ob_arena_floor)
col_collection_1.objects.link(ob_spot)
col_collection_1.objects.link(ob_point)
col_collection_1.objects.link(ob_camera)
col_collection_2.objects.link(ob_arena_glass)

# ---- scene / render settings (as saved in the file)
scene.camera = ob_camera
scene.frame_start = 1; scene.frame_end = 250; scene.frame_set(1)
scene.render.engine = 'BLENDER_EEVEE_NEXT'
scene.render.resolution_percentage = 50
scene.render.dither_intensity = 0.0
scene.cycles.use_denoising = False
scene.cycles.samples = 10
scene.cycles.sampling_pattern = 'TABULATED_SOBOL'
scene.cycles.light_sampling_threshold = 0.0
scene.cycles.use_adaptive_sampling = False
scene.cycles.use_light_tree = False
scene.cycles.blur_glossy = 0.0
scene.cycles.pixel_filter_type = 'GAUSSIAN'
scene.cycles.sample_clamp_indirect = 0.0
scene.view_settings.view_transform = 'Standard'
bpy.context.view_layer.update()
